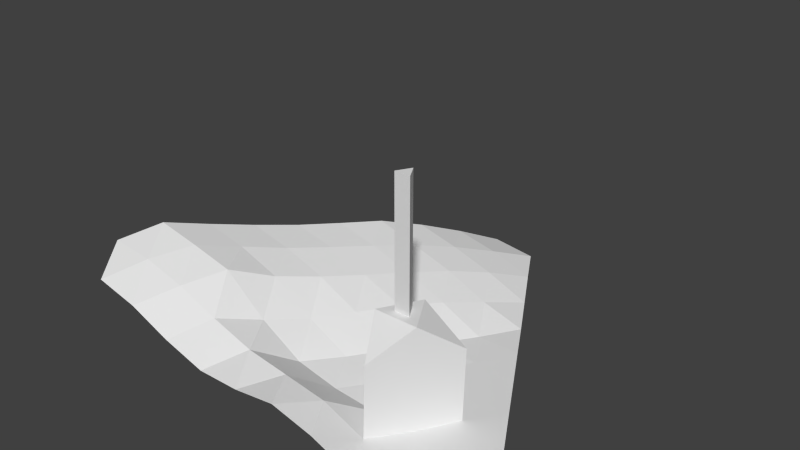 # Source: newmap.blend  (saved by Blender 2.67.0; exported with 4.5.12 LTS)
import bpy
from mathutils import Matrix  # noqa: F401  (used for matrix-valued properties, if any)

bpy.ops.wm.read_factory_settings(use_empty=True)
scene = bpy.context.scene
scene.name = 'Scene'

# ---- collections
col_collection_1 = bpy.data.collections.new('Collection 1'); scene.collection.children.link(col_collection_1)

# ---- world
world_world = bpy.data.worlds.new('World'); scene.world = world_world
world_world.color = (0.05088, 0.05088, 0.05088)
world_world.use_sun_shadow = False
world_world.sun_shadow_jitter_overblur = 0.0
world_world.cycles.sampling_method = 'MANUAL'
world_world.cycles.sample_map_resolution = 256

# ---- meshes
me_plane_002 = bpy.data.meshes.new('Plane.002')
me_plane_002.from_pydata([(0.04545, 0.0, 0.1369), (0.1364, 0.0, 0.1147), (0.2273, 0.0, 0.07689), (0.3182, 0.0, 0.04945), (0.4091, 0.0, 0.04993), (0.5, 0.0, 0.0617), (0.5909, 0.0, 0.03967), (0.6818, 0.0, 0.004134), (0.7727, 0.0, 0.0), (0.8636, 0.0, 0.0), (0.9091, 0.07873, 0.0), (0.8636, 0.1575, 0.0), (0.8182, 0.2362, 0.0), (0.7727, 0.3149, 0.0), (0.7273, 0.3936, 0.0), (0.6818, 0.4724, -8.856e-07), (0.6364, 0.5511, -0.002933), (0.5909, 0.6298, 0.004826), (0.5455, 0.7086, 0.0142), (0.5, 0.7873, 0.01503), (0.4091, 0.7873, 0.02674), (0.3636, 0.7086, 0.06376), (0.3182, 0.6298, 0.09528), (0.2727, 0.5511, 0.1206), (0.2273, 0.4724, 0.1313), (0.1818, 0.3936, 0.143), (0.1364, 0.3149, 0.159), (0.09091, 0.2362, 0.1772), (0.04545, 0.1575, 0.1969), (7.451e-09, 0.07873, 0.1741), (0.8182, 0.07873, 0.0), (0.7727, 0.1575, 0.0), (0.7273, 0.07873, 1.342e-06), (0.7273, 0.2362, 0.0), (0.6818, 0.1575, 0.0), (0.6364, 0.07873, 0.008476), (0.6818, 0.3149, 0.0), (0.6364, 0.2362, 8.272e-08), (0.5909, 0.1575, 7.646e-05), (0.5455, 0.07873, 0.04622), (0.6364, 0.3936, -3.302e-06), (0.5909, 0.3149, -0.0001496), (0.5455, 0.2362, 0.0009917), (0.5, 0.1575, 0.007195), (0.4545, 0.07873, 0.0599), (0.5909, 0.4724, -0.000798), (0.5455, 0.3936, 0.004997), (0.5, 0.3149, 0.01113), (0.4545, 0.2362, 0.01637), (0.4091, 0.1575, 0.02627), (0.3636, 0.07873, 0.07339), (0.5455, 0.5511, 0.02437), (0.5, 0.4724, 0.04287), (0.4545, 0.3936, 0.05452), (0.4091, 0.3149, 0.05936), (0.3636, 0.2362, 0.06388), (0.3182, 0.1575, 0.08089), (0.2727, 0.07873, 0.1035), (0.5, 0.6298, 0.04268), (0.4545, 0.5511, 0.0644), (0.4091, 0.4724, 0.07854), (0.3636, 0.3936, 0.0908), (0.3182, 0.3149, 0.1049), (0.2727, 0.2362, 0.1234), (0.2273, 0.1575, 0.1561), (0.1818, 0.07873, 0.139), (0.4545, 0.7086, 0.04445), (0.4091, 0.6298, 0.07191), (0.3636, 0.5511, 0.09327), (0.3182, 0.4724, 0.1087), (0.2727, 0.3936, 0.1222), (0.2273, 0.3149, 0.1371), (0.1818, 0.2362, 0.1572), (0.1364, 0.1575, 0.1779), (0.09091, 0.07873, 0.1639), (0.7279, 0.2415, 0.1469), (0.6825, 0.1628, 0.209), (0.637, 0.08405, 0.1554), (0.637, 0.2415, 0.209), (0.5916, 0.1628, 0.2091), (0.5461, 0.2415, 0.1479), (0.621, 0.1798, 0.2091), (0.637, 0.2075, 0.209), (0.653, 0.1798, 0.209), (0.6212, 0.1799, 0.467), (0.6372, 0.2077, 0.467), (0.6533, 0.1799, 0.467), (0.637, 0.2415, 0.209), (0.5916, 0.1628, 0.2091), (0.5461, 0.2415, 0.1479)], [], [(11, 30, 10), (12, 31, 11), (13, 33, 12), (14, 36, 13), (15, 40, 14), (16, 45, 15), (17, 51, 16), (18, 58, 17), (19, 66, 18), (10, 30, 9), (30, 8, 9), (11, 31, 30), (31, 32, 30), (30, 32, 8), (32, 7, 8), (12, 33, 31), (33, 34, 31), (31, 34, 32), (34, 35, 32), (32, 35, 7), (35, 6, 7), (13, 36, 33), (36, 37, 33), (34, 33, 75, 76), (42, 38, 79, 80), (35, 34, 76, 77), (38, 39, 35), (35, 39, 6), (39, 5, 6), (14, 40, 36), (40, 41, 36), (36, 41, 37), (41, 42, 37), (38, 35, 77, 79), (42, 43, 38), (38, 43, 39), (43, 44, 39), (39, 44, 5), (44, 4, 5), (15, 45, 40), (45, 46, 40), (40, 46, 41), (46, 47, 41), (41, 47, 42), (47, 48, 42), (42, 48, 43), (48, 49, 43), (43, 49, 44), (49, 50, 44), (44, 50, 4), (50, 3, 4), (16, 51, 45), (51, 52, 45), (45, 52, 46), (52, 53, 46), (46, 53, 47), (53, 54, 47), (47, 54, 48), (54, 55, 48), (48, 55, 49), (55, 56, 49), (49, 56, 50), (56, 57, 50), (50, 57, 3), (57, 2, 3), (17, 58, 51), (58, 59, 51), (51, 59, 52), (59, 60, 52), (52, 60, 53), (60, 61, 53), (53, 61, 54), (61, 62, 54), (54, 62, 55), (62, 63, 55), (55, 63, 56), (63, 64, 56), (56, 64, 57), (64, 65, 57), (57, 65, 2), (65, 1, 2), (18, 66, 58), (66, 67, 58), (58, 67, 59), (67, 68, 59), (59, 68, 60), (68, 69, 60), (60, 69, 61), (69, 70, 61), (61, 70, 62), (70, 71, 62), (62, 71, 63), (71, 72, 63), (63, 72, 64), (72, 73, 64), (64, 73, 65), (73, 74, 65), (65, 74, 1), (74, 0, 1), (19, 20, 66), (20, 21, 66), (66, 21, 67), (21, 22, 67), (67, 22, 68), (22, 23, 68), (68, 23, 69), (23, 24, 69), (69, 24, 70), (24, 25, 70), (70, 25, 71), (25, 26, 71), (71, 26, 72), (26, 27, 72), (72, 27, 73), (27, 28, 73), (73, 28, 74), (28, 29, 74), (74, 29, 0), (75, 78, 76), (83, 82, 85, 86), (76, 79, 77), (79, 78, 87, 88), (33, 37, 78, 75), (37, 42, 80, 78), (81, 82, 78, 79), (82, 83, 76, 78), (83, 81, 79, 76), (81, 83, 86, 84), (82, 81, 84, 85), (87, 89, 88), (78, 80, 89, 87), (80, 79, 88, 89), (84, 86, 85)])
me_plane_002.use_remesh_preserve_volume = False
me_plane_002.use_remesh_preserve_attributes = False
me_plane_002.use_mirror_vertex_groups = False
me_plane_002.update()

# ---- objects
ob_plane = bpy.data.objects.new('Plane', me_plane_002)

# ---- transforms, parenting, visibility, modifiers, constraints
ob_plane.location = (0.0, 0.0, 0.0)
ob_plane.lineart.crease_threshold = 0.0

# ---- collection membership
col_collection_1.objects.link(ob_plane)

# ---- scene / render settings (as saved in the file)
scene.frame_start = 1; scene.frame_end = 250; scene.frame_set(12)
scene.render.engine = 'BLENDER_EEVEE_NEXT'
scene.render.image_settings.color_mode = 'RGB'
scene.render.image_settings.compression = 90
scene.render.resolution_percentage = 50
scene.render.dither_intensity = 0.0
scene.cycles.use_denoising = False
scene.cycles.samples = 10
scene.cycles.sampling_pattern = 'TABULATED_SOBOL'
scene.cycles.light_sampling_threshold = 0.0
scene.cycles.use_adaptive_sampling = False
scene.cycles.use_light_tree = False
scene.cycles.blur_glossy = 0.0
scene.cycles.volume_bounces = 1
scene.cycles.pixel_filter_type = 'GAUSSIAN'
scene.cycles.sample_clamp_indirect = 0.0
scene.view_settings.view_transform = 'Standard'
bpy.context.view_layer.update()

# ---- added for rendering (the .blend has no active camera and no usable light): camera, sun
cam_auto = bpy.data.cameras.new('AutoCamera')
cam_auto.lens = 50.0
cam_auto.sensor_width = 36.0
cam_auto.clip_end = 1000.0
ob_auto_camera = bpy.data.objects.new('AutoCamera', cam_auto)
scene.collection.objects.link(ob_auto_camera)
ob_auto_camera.location = (1.64917, -1.03991, 1.18775)
ob_auto_camera.rotation_euler = (1.09748, -7.21219e-08, 0.694738)
scene.camera = ob_auto_camera
light_auto_sun = bpy.data.lights.new('AutoSun', 'SUN')
light_auto_sun.energy = 3.0
light_auto_sun.angle = 0.0523599
ob_auto_sun = bpy.data.objects.new('AutoSun', light_auto_sun)
scene.collection.objects.link(ob_auto_sun)
ob_auto_sun.rotation_euler = (0.872665, 0.174533, 0.523599)
bpy.context.view_layer.update()
